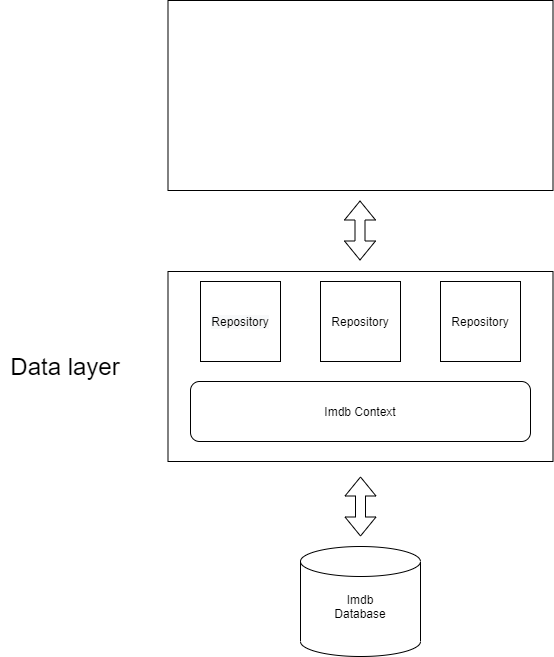

The diagram above was exported from draw.io. Its source (the exported page's mxGraphModel, read from the mxfile embedded in the PNG):
<mxGraphModel dx="588" dy="498" grid="1" gridSize="10" guides="1" tooltips="1" connect="1" arrows="1" fold="1" page="1" pageScale="1" pageWidth="827" pageHeight="1169" math="0" shadow="0">
  <root>
    <mxCell id="0" />
    <mxCell id="1" parent="0" />
    <mxCell id="2" value="" style="shape=cylinder3;whiteSpace=wrap;html=1;boundedLbl=1;backgroundOutline=1;size=15;" vertex="1" parent="1">
      <mxGeometry x="345" y="926" width="120" height="110" as="geometry" />
    </mxCell>
    <mxCell id="3" value="Imdb Database" style="text;html=1;strokeColor=none;fillColor=none;align=center;verticalAlign=middle;whiteSpace=wrap;rounded=0;" vertex="1" parent="1">
      <mxGeometry x="385" y="976" width="40" height="20" as="geometry" />
    </mxCell>
    <mxCell id="4" value="" style="shape=flexArrow;endArrow=classic;startArrow=classic;html=1;" edge="1" parent="1">
      <mxGeometry width="100" height="100" relative="1" as="geometry">
        <mxPoint x="405" y="916" as="sourcePoint" />
        <mxPoint x="405" y="856" as="targetPoint" />
      </mxGeometry>
    </mxCell>
    <mxCell id="6" value="" style="rounded=0;whiteSpace=wrap;html=1;" vertex="1" parent="1">
      <mxGeometry x="212.5" y="651" width="385" height="190" as="geometry" />
    </mxCell>
    <mxCell id="10" value="" style="whiteSpace=wrap;html=1;aspect=fixed;" vertex="1" parent="1">
      <mxGeometry x="365" y="661" width="80" height="80" as="geometry" />
    </mxCell>
    <mxCell id="11" value="Repository" style="text;html=1;strokeColor=none;fillColor=none;align=center;verticalAlign=middle;whiteSpace=wrap;rounded=0;" vertex="1" parent="1">
      <mxGeometry x="385" y="691" width="40" height="20" as="geometry" />
    </mxCell>
    <mxCell id="16" value="" style="rounded=1;whiteSpace=wrap;html=1;" vertex="1" parent="1">
      <mxGeometry x="235" y="761" width="340" height="60" as="geometry" />
    </mxCell>
    <mxCell id="17" value="Imdb Context" style="text;html=1;strokeColor=none;fillColor=none;align=center;verticalAlign=middle;whiteSpace=wrap;rounded=0;" vertex="1" parent="1">
      <mxGeometry x="340" y="781" width="130" height="20" as="geometry" />
    </mxCell>
    <mxCell id="18" value="&lt;font style=&quot;font-size: 24px&quot;&gt;Data layer&lt;/font&gt;" style="text;html=1;strokeColor=none;fillColor=none;align=center;verticalAlign=middle;whiteSpace=wrap;rounded=0;" vertex="1" parent="1">
      <mxGeometry x="45" y="736" width="130" height="20" as="geometry" />
    </mxCell>
    <mxCell id="20" value="&#10;&#10;&lt;span style=&quot;color: rgb(0, 0, 0); font-family: helvetica; font-size: 12px; font-style: normal; font-weight: 400; letter-spacing: normal; text-align: center; text-indent: 0px; text-transform: none; word-spacing: 0px; background-color: rgb(248, 249, 250); display: inline; float: none;&quot;&gt;Repository&lt;/span&gt;&#10;&#10;" style="whiteSpace=wrap;html=1;aspect=fixed;" vertex="1" parent="1">
      <mxGeometry x="245" y="661" width="80" height="80" as="geometry" />
    </mxCell>
    <mxCell id="21" value="" style="whiteSpace=wrap;html=1;aspect=fixed;" vertex="1" parent="1">
      <mxGeometry x="485" y="661" width="80" height="80" as="geometry" />
    </mxCell>
    <mxCell id="23" value="Repository" style="text;html=1;strokeColor=none;fillColor=none;align=center;verticalAlign=middle;whiteSpace=wrap;rounded=0;" vertex="1" parent="1">
      <mxGeometry x="505" y="691" width="40" height="20" as="geometry" />
    </mxCell>
    <mxCell id="25" value="" style="shape=flexArrow;endArrow=classic;startArrow=classic;html=1;" edge="1" parent="1">
      <mxGeometry width="100" height="100" relative="1" as="geometry">
        <mxPoint x="404.5" y="640" as="sourcePoint" />
        <mxPoint x="404.5" y="580" as="targetPoint" />
      </mxGeometry>
    </mxCell>
    <mxCell id="26" value="" style="rounded=0;whiteSpace=wrap;html=1;" vertex="1" parent="1">
      <mxGeometry x="212.5" y="380" width="385" height="190" as="geometry" />
    </mxCell>
  </root>
</mxGraphModel>